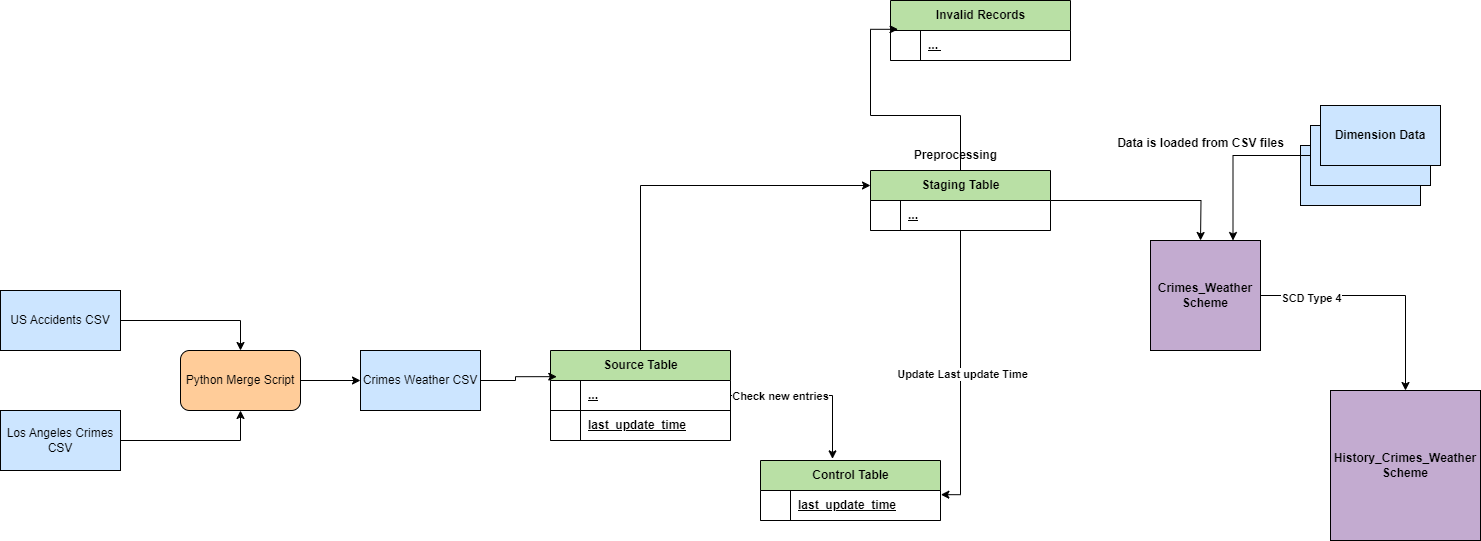

The diagram above was exported from draw.io. Its source (the exported page's mxGraphModel, read from the mxfile embedded in the PNG):
<mxGraphModel dx="1290" dy="1721" grid="1" gridSize="10" guides="1" tooltips="1" connect="1" arrows="1" fold="1" page="1" pageScale="1" pageWidth="850" pageHeight="1100" math="0" shadow="0">
  <root>
    <mxCell id="0" />
    <mxCell id="1" parent="0" />
    <mxCell id="4WvsvKmWblLvccb9aLc5-12" style="edgeStyle=orthogonalEdgeStyle;rounded=0;orthogonalLoop=1;jettySize=auto;html=1;entryX=0.5;entryY=0;entryDx=0;entryDy=0;" parent="1" source="4WvsvKmWblLvccb9aLc5-9" target="4WvsvKmWblLvccb9aLc5-11" edge="1">
      <mxGeometry relative="1" as="geometry" />
    </mxCell>
    <mxCell id="4WvsvKmWblLvccb9aLc5-9" value="US Accidents CSV" style="rounded=0;whiteSpace=wrap;html=1;fillColor=#CCE5FF;" parent="1" vertex="1">
      <mxGeometry x="50" y="170" width="120" height="60" as="geometry" />
    </mxCell>
    <mxCell id="4WvsvKmWblLvccb9aLc5-13" style="edgeStyle=orthogonalEdgeStyle;rounded=0;orthogonalLoop=1;jettySize=auto;html=1;entryX=0.5;entryY=1;entryDx=0;entryDy=0;" parent="1" source="4WvsvKmWblLvccb9aLc5-10" target="4WvsvKmWblLvccb9aLc5-11" edge="1">
      <mxGeometry relative="1" as="geometry" />
    </mxCell>
    <mxCell id="4WvsvKmWblLvccb9aLc5-10" value="Los Angeles Crimes CSV" style="rounded=0;whiteSpace=wrap;html=1;fillColor=#CCE5FF;" parent="1" vertex="1">
      <mxGeometry x="50" y="290" width="120" height="60" as="geometry" />
    </mxCell>
    <mxCell id="4WvsvKmWblLvccb9aLc5-15" style="edgeStyle=orthogonalEdgeStyle;rounded=0;orthogonalLoop=1;jettySize=auto;html=1;entryX=0;entryY=0.5;entryDx=0;entryDy=0;" parent="1" source="4WvsvKmWblLvccb9aLc5-11" target="4WvsvKmWblLvccb9aLc5-14" edge="1">
      <mxGeometry relative="1" as="geometry" />
    </mxCell>
    <mxCell id="4WvsvKmWblLvccb9aLc5-11" value="Python Merge Script" style="rounded=1;whiteSpace=wrap;html=1;fillColor=#FFCC99;" parent="1" vertex="1">
      <mxGeometry x="230" y="230" width="120" height="60" as="geometry" />
    </mxCell>
    <mxCell id="4WvsvKmWblLvccb9aLc5-14" value="Crimes Weather CSV" style="rounded=0;whiteSpace=wrap;html=1;fillColor=#CCE5FF;" parent="1" vertex="1">
      <mxGeometry x="410" y="230" width="120" height="60" as="geometry" />
    </mxCell>
    <mxCell id="4WvsvKmWblLvccb9aLc5-49" style="edgeStyle=orthogonalEdgeStyle;rounded=0;orthogonalLoop=1;jettySize=auto;html=1;entryX=0;entryY=0.25;entryDx=0;entryDy=0;" parent="1" source="4WvsvKmWblLvccb9aLc5-23" target="4WvsvKmWblLvccb9aLc5-45" edge="1">
      <mxGeometry relative="1" as="geometry">
        <Array as="points">
          <mxPoint x="690" y="65" />
        </Array>
      </mxGeometry>
    </mxCell>
    <mxCell id="4WvsvKmWblLvccb9aLc5-23" value="Source Table" style="shape=table;startSize=30;container=1;collapsible=1;childLayout=tableLayout;fixedRows=1;rowLines=0;fontStyle=1;align=center;resizeLast=1;html=1;fillColor=#B9E0A5;" parent="1" vertex="1">
      <mxGeometry x="600" y="230" width="180" height="90" as="geometry" />
    </mxCell>
    <mxCell id="4WvsvKmWblLvccb9aLc5-24" value="" style="shape=tableRow;horizontal=0;startSize=0;swimlaneHead=0;swimlaneBody=0;fillColor=none;collapsible=0;dropTarget=0;points=[[0,0.5],[1,0.5]];portConstraint=eastwest;top=0;left=0;right=0;bottom=1;" parent="4WvsvKmWblLvccb9aLc5-23" vertex="1">
      <mxGeometry y="30" width="180" height="30" as="geometry" />
    </mxCell>
    <mxCell id="4WvsvKmWblLvccb9aLc5-25" value="" style="shape=partialRectangle;connectable=0;fillColor=none;top=0;left=0;bottom=0;right=0;fontStyle=1;overflow=hidden;whiteSpace=wrap;html=1;" parent="4WvsvKmWblLvccb9aLc5-24" vertex="1">
      <mxGeometry width="30" height="30" as="geometry">
        <mxRectangle width="30" height="30" as="alternateBounds" />
      </mxGeometry>
    </mxCell>
    <mxCell id="4WvsvKmWblLvccb9aLc5-26" value="..." style="shape=partialRectangle;connectable=0;fillColor=none;top=0;left=0;bottom=0;right=0;align=left;spacingLeft=6;fontStyle=5;overflow=hidden;whiteSpace=wrap;html=1;" parent="4WvsvKmWblLvccb9aLc5-24" vertex="1">
      <mxGeometry x="30" width="150" height="30" as="geometry">
        <mxRectangle width="150" height="30" as="alternateBounds" />
      </mxGeometry>
    </mxCell>
    <mxCell id="4WvsvKmWblLvccb9aLc5-53" style="shape=tableRow;horizontal=0;startSize=0;swimlaneHead=0;swimlaneBody=0;fillColor=none;collapsible=0;dropTarget=0;points=[[0,0.5],[1,0.5]];portConstraint=eastwest;top=0;left=0;right=0;bottom=1;" parent="4WvsvKmWblLvccb9aLc5-23" vertex="1">
      <mxGeometry y="60" width="180" height="30" as="geometry" />
    </mxCell>
    <mxCell id="4WvsvKmWblLvccb9aLc5-54" style="shape=partialRectangle;connectable=0;fillColor=none;top=0;left=0;bottom=0;right=0;fontStyle=1;overflow=hidden;whiteSpace=wrap;html=1;" parent="4WvsvKmWblLvccb9aLc5-53" vertex="1">
      <mxGeometry width="30" height="30" as="geometry">
        <mxRectangle width="30" height="30" as="alternateBounds" />
      </mxGeometry>
    </mxCell>
    <mxCell id="4WvsvKmWblLvccb9aLc5-55" value="last_update_time" style="shape=partialRectangle;connectable=0;fillColor=none;top=0;left=0;bottom=0;right=0;align=left;spacingLeft=6;fontStyle=5;overflow=hidden;whiteSpace=wrap;html=1;" parent="4WvsvKmWblLvccb9aLc5-53" vertex="1">
      <mxGeometry x="30" width="150" height="30" as="geometry">
        <mxRectangle width="150" height="30" as="alternateBounds" />
      </mxGeometry>
    </mxCell>
    <mxCell id="4WvsvKmWblLvccb9aLc5-37" style="edgeStyle=orthogonalEdgeStyle;rounded=0;orthogonalLoop=1;jettySize=auto;html=1;entryX=0.035;entryY=-0.128;entryDx=0;entryDy=0;entryPerimeter=0;" parent="1" source="4WvsvKmWblLvccb9aLc5-14" target="4WvsvKmWblLvccb9aLc5-24" edge="1">
      <mxGeometry relative="1" as="geometry" />
    </mxCell>
    <mxCell id="4WvsvKmWblLvccb9aLc5-38" value="Control Table" style="shape=table;startSize=30;container=1;collapsible=1;childLayout=tableLayout;fixedRows=1;rowLines=0;fontStyle=1;align=center;resizeLast=1;html=1;fillColor=#B9E0A5;" parent="1" vertex="1">
      <mxGeometry x="810" y="340" width="180" height="60" as="geometry" />
    </mxCell>
    <mxCell id="4WvsvKmWblLvccb9aLc5-39" value="" style="shape=tableRow;horizontal=0;startSize=0;swimlaneHead=0;swimlaneBody=0;fillColor=none;collapsible=0;dropTarget=0;points=[[0,0.5],[1,0.5]];portConstraint=eastwest;top=0;left=0;right=0;bottom=1;" parent="4WvsvKmWblLvccb9aLc5-38" vertex="1">
      <mxGeometry y="30" width="180" height="30" as="geometry" />
    </mxCell>
    <mxCell id="4WvsvKmWblLvccb9aLc5-40" value="" style="shape=partialRectangle;connectable=0;fillColor=none;top=0;left=0;bottom=0;right=0;fontStyle=1;overflow=hidden;whiteSpace=wrap;html=1;" parent="4WvsvKmWblLvccb9aLc5-39" vertex="1">
      <mxGeometry width="30" height="30" as="geometry">
        <mxRectangle width="30" height="30" as="alternateBounds" />
      </mxGeometry>
    </mxCell>
    <mxCell id="4WvsvKmWblLvccb9aLc5-41" value="last_update_time" style="shape=partialRectangle;connectable=0;fillColor=none;top=0;left=0;bottom=0;right=0;align=left;spacingLeft=6;fontStyle=5;overflow=hidden;whiteSpace=wrap;html=1;" parent="4WvsvKmWblLvccb9aLc5-39" vertex="1">
      <mxGeometry x="30" width="150" height="30" as="geometry">
        <mxRectangle width="150" height="30" as="alternateBounds" />
      </mxGeometry>
    </mxCell>
    <mxCell id="4WvsvKmWblLvccb9aLc5-44" style="edgeStyle=orthogonalEdgeStyle;rounded=0;orthogonalLoop=1;jettySize=auto;html=1;entryX=0.4;entryY=-0.027;entryDx=0;entryDy=0;entryPerimeter=0;" parent="1" source="4WvsvKmWblLvccb9aLc5-23" target="4WvsvKmWblLvccb9aLc5-38" edge="1">
      <mxGeometry relative="1" as="geometry" />
    </mxCell>
    <mxCell id="4WvsvKmWblLvccb9aLc5-57" value="&lt;b&gt;Check new entries&lt;/b&gt;" style="edgeLabel;html=1;align=center;verticalAlign=middle;resizable=0;points=[];" parent="4WvsvKmWblLvccb9aLc5-44" vertex="1" connectable="0">
      <mxGeometry x="-0.5001" y="-2" relative="1" as="geometry">
        <mxPoint x="8" y="-2" as="offset" />
      </mxGeometry>
    </mxCell>
    <mxCell id="4WvsvKmWblLvccb9aLc5-52" style="edgeStyle=orthogonalEdgeStyle;rounded=0;orthogonalLoop=1;jettySize=auto;html=1;" parent="1" source="4WvsvKmWblLvccb9aLc5-45" edge="1">
      <mxGeometry relative="1" as="geometry">
        <mxPoint x="1250.0285714285715" y="120" as="targetPoint" />
      </mxGeometry>
    </mxCell>
    <mxCell id="4WvsvKmWblLvccb9aLc5-45" value="Staging Table" style="shape=table;startSize=30;container=1;collapsible=1;childLayout=tableLayout;fixedRows=1;rowLines=0;fontStyle=1;align=center;resizeLast=1;html=1;fillColor=#B9E0A5;" parent="1" vertex="1">
      <mxGeometry x="920" y="50" width="180" height="60" as="geometry" />
    </mxCell>
    <mxCell id="4WvsvKmWblLvccb9aLc5-46" value="" style="shape=tableRow;horizontal=0;startSize=0;swimlaneHead=0;swimlaneBody=0;fillColor=none;collapsible=0;dropTarget=0;points=[[0,0.5],[1,0.5]];portConstraint=eastwest;top=0;left=0;right=0;bottom=1;" parent="4WvsvKmWblLvccb9aLc5-45" vertex="1">
      <mxGeometry y="30" width="180" height="30" as="geometry" />
    </mxCell>
    <mxCell id="4WvsvKmWblLvccb9aLc5-47" value="" style="shape=partialRectangle;connectable=0;fillColor=none;top=0;left=0;bottom=0;right=0;fontStyle=1;overflow=hidden;whiteSpace=wrap;html=1;" parent="4WvsvKmWblLvccb9aLc5-46" vertex="1">
      <mxGeometry width="30" height="30" as="geometry">
        <mxRectangle width="30" height="30" as="alternateBounds" />
      </mxGeometry>
    </mxCell>
    <mxCell id="4WvsvKmWblLvccb9aLc5-48" value="..." style="shape=partialRectangle;connectable=0;fillColor=none;top=0;left=0;bottom=0;right=0;align=left;spacingLeft=6;fontStyle=5;overflow=hidden;whiteSpace=wrap;html=1;" parent="4WvsvKmWblLvccb9aLc5-46" vertex="1">
      <mxGeometry x="30" width="150" height="30" as="geometry">
        <mxRectangle width="150" height="30" as="alternateBounds" />
      </mxGeometry>
    </mxCell>
    <mxCell id="4WvsvKmWblLvccb9aLc5-56" style="edgeStyle=orthogonalEdgeStyle;rounded=0;orthogonalLoop=1;jettySize=auto;html=1;entryX=1.002;entryY=0.139;entryDx=0;entryDy=0;entryPerimeter=0;" parent="1" source="4WvsvKmWblLvccb9aLc5-45" target="4WvsvKmWblLvccb9aLc5-39" edge="1">
      <mxGeometry relative="1" as="geometry" />
    </mxCell>
    <mxCell id="4WvsvKmWblLvccb9aLc5-58" value="&lt;b&gt;Update Last update Time&lt;/b&gt;" style="edgeLabel;html=1;align=center;verticalAlign=middle;resizable=0;points=[];" parent="4WvsvKmWblLvccb9aLc5-56" vertex="1" connectable="0">
      <mxGeometry x="0.0051" y="1" relative="1" as="geometry">
        <mxPoint as="offset" />
      </mxGeometry>
    </mxCell>
    <mxCell id="4WvsvKmWblLvccb9aLc5-61" style="edgeStyle=orthogonalEdgeStyle;rounded=0;orthogonalLoop=1;jettySize=auto;html=1;entryX=0.5;entryY=0;entryDx=0;entryDy=0;fontStyle=1" parent="1" source="4WvsvKmWblLvccb9aLc5-59" target="4WvsvKmWblLvccb9aLc5-60" edge="1">
      <mxGeometry relative="1" as="geometry" />
    </mxCell>
    <mxCell id="4WvsvKmWblLvccb9aLc5-62" value="&lt;b&gt;SCD Type 4&lt;/b&gt;" style="edgeLabel;html=1;align=center;verticalAlign=middle;resizable=0;points=[];" parent="4WvsvKmWblLvccb9aLc5-61" vertex="1" connectable="0">
      <mxGeometry x="-0.5917" y="-2" relative="1" as="geometry">
        <mxPoint x="1" as="offset" />
      </mxGeometry>
    </mxCell>
    <mxCell id="4WvsvKmWblLvccb9aLc5-59" value="&lt;span style=&quot;font-weight: 700;&quot;&gt;Crimes_Weather Scheme&lt;/span&gt;" style="whiteSpace=wrap;html=1;aspect=fixed;fillColor=#C3ABD0;" parent="1" vertex="1">
      <mxGeometry x="1200" y="120" width="110" height="110" as="geometry" />
    </mxCell>
    <mxCell id="4WvsvKmWblLvccb9aLc5-60" value="&lt;span style=&quot;font-weight: 700;&quot;&gt;History_Crimes_Weather Scheme&lt;/span&gt;" style="whiteSpace=wrap;html=1;aspect=fixed;fillColor=#C3ABD0;" parent="1" vertex="1">
      <mxGeometry x="1380" y="270" width="150" height="150" as="geometry" />
    </mxCell>
    <mxCell id="4WvsvKmWblLvccb9aLc5-64" value="&lt;b&gt;Preprocessing&lt;/b&gt;" style="text;html=1;align=center;verticalAlign=middle;resizable=0;points=[];autosize=1;strokeColor=none;fillColor=none;" parent="1" vertex="1">
      <mxGeometry x="950" y="20" width="110" height="30" as="geometry" />
    </mxCell>
    <mxCell id="4WvsvKmWblLvccb9aLc5-65" value="US Accidents CSV" style="rounded=0;whiteSpace=wrap;html=1;fillColor=#CCE5FF;" parent="1" vertex="1">
      <mxGeometry x="1350" y="25" width="120" height="60" as="geometry" />
    </mxCell>
    <mxCell id="4WvsvKmWblLvccb9aLc5-68" style="edgeStyle=orthogonalEdgeStyle;rounded=0;orthogonalLoop=1;jettySize=auto;html=1;entryX=0.75;entryY=0;entryDx=0;entryDy=0;" parent="1" source="4WvsvKmWblLvccb9aLc5-66" target="4WvsvKmWblLvccb9aLc5-59" edge="1">
      <mxGeometry relative="1" as="geometry" />
    </mxCell>
    <mxCell id="4WvsvKmWblLvccb9aLc5-66" value="US Accidents CSV" style="rounded=0;whiteSpace=wrap;html=1;fillColor=#CCE5FF;" parent="1" vertex="1">
      <mxGeometry x="1360" y="5" width="120" height="60" as="geometry" />
    </mxCell>
    <mxCell id="4WvsvKmWblLvccb9aLc5-67" value="&lt;b&gt;Dimension Data&lt;/b&gt;" style="rounded=0;whiteSpace=wrap;html=1;fillColor=#CCE5FF;" parent="1" vertex="1">
      <mxGeometry x="1370" y="-15" width="120" height="60" as="geometry" />
    </mxCell>
    <mxCell id="4WvsvKmWblLvccb9aLc5-70" value="&lt;b&gt;Data is loaded from CSV files&lt;/b&gt;" style="text;html=1;align=center;verticalAlign=middle;resizable=0;points=[];autosize=1;strokeColor=none;fillColor=none;" parent="1" vertex="1">
      <mxGeometry x="1155" y="8" width="190" height="30" as="geometry" />
    </mxCell>
    <mxCell id="S0SFvzTtciAPlwD54tM--1" value="Invalid Records" style="shape=table;startSize=30;container=1;collapsible=1;childLayout=tableLayout;fixedRows=1;rowLines=0;fontStyle=1;align=center;resizeLast=1;html=1;fillColor=#B9E0A5;" vertex="1" parent="1">
      <mxGeometry x="940" y="-120" width="180" height="60" as="geometry" />
    </mxCell>
    <mxCell id="S0SFvzTtciAPlwD54tM--2" value="" style="shape=tableRow;horizontal=0;startSize=0;swimlaneHead=0;swimlaneBody=0;fillColor=none;collapsible=0;dropTarget=0;points=[[0,0.5],[1,0.5]];portConstraint=eastwest;top=0;left=0;right=0;bottom=1;" vertex="1" parent="S0SFvzTtciAPlwD54tM--1">
      <mxGeometry y="30" width="180" height="30" as="geometry" />
    </mxCell>
    <mxCell id="S0SFvzTtciAPlwD54tM--3" value="" style="shape=partialRectangle;connectable=0;fillColor=none;top=0;left=0;bottom=0;right=0;fontStyle=1;overflow=hidden;whiteSpace=wrap;html=1;" vertex="1" parent="S0SFvzTtciAPlwD54tM--2">
      <mxGeometry width="30" height="30" as="geometry">
        <mxRectangle width="30" height="30" as="alternateBounds" />
      </mxGeometry>
    </mxCell>
    <mxCell id="S0SFvzTtciAPlwD54tM--4" value="...&amp;nbsp;" style="shape=partialRectangle;connectable=0;fillColor=none;top=0;left=0;bottom=0;right=0;align=left;spacingLeft=6;fontStyle=5;overflow=hidden;whiteSpace=wrap;html=1;" vertex="1" parent="S0SFvzTtciAPlwD54tM--2">
      <mxGeometry x="30" width="150" height="30" as="geometry">
        <mxRectangle width="150" height="30" as="alternateBounds" />
      </mxGeometry>
    </mxCell>
    <mxCell id="S0SFvzTtciAPlwD54tM--5" style="edgeStyle=orthogonalEdgeStyle;rounded=0;orthogonalLoop=1;jettySize=auto;html=1;entryX=0.042;entryY=-0.04;entryDx=0;entryDy=0;entryPerimeter=0;" edge="1" parent="1" source="4WvsvKmWblLvccb9aLc5-45" target="S0SFvzTtciAPlwD54tM--2">
      <mxGeometry relative="1" as="geometry" />
    </mxCell>
  </root>
</mxGraphModel>